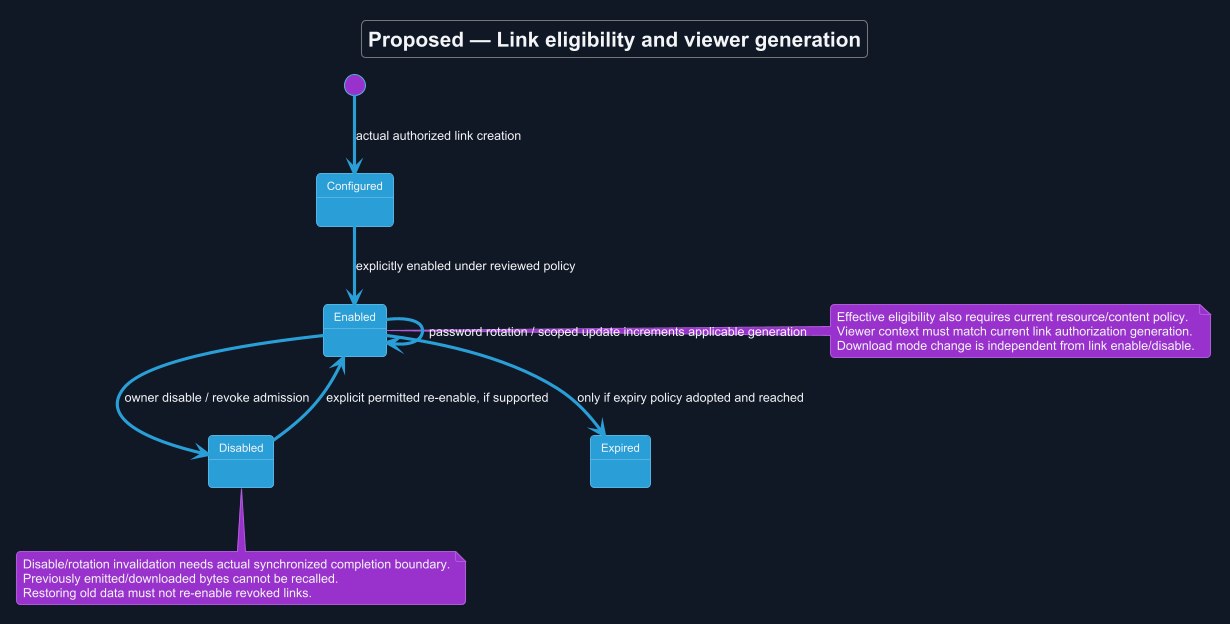

The diagram above was rendered by PlantUML. Its source (embedded in the PNG):
@startuml
!theme cyborg
skinparam backgroundColor #111827
skinparam defaultFontColor #F3F4F6
title Proposed — Link eligibility and viewer generation
skinparam backgroundColor #111827
skinparam shadowing false
skinparam defaultFontName Arial

[*] --> Configured : actual authorized link creation
Configured --> Enabled : explicitly enabled under reviewed policy
Enabled --> Disabled : owner disable / revoke admission
Disabled --> Enabled : explicit permitted re-enable, if supported
Enabled --> Expired : only if expiry policy adopted and reached
Enabled --> Enabled : password rotation / scoped update increments applicable generation
note right of Enabled
 Effective eligibility also requires current resource/content policy.
 Viewer context must match current link authorization generation.
 Download mode change is independent from link enable/disable.
end note
note bottom of Disabled
 Disable/rotation invalidation needs actual synchronized completion boundary.
 Previously emitted/downloaded bytes cannot be recalled.
 Restoring old data must not re-enable revoked links.
end note

@enduml